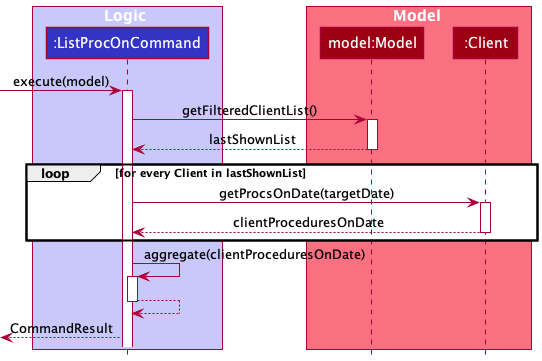

The diagram above was rendered by PlantUML. Its source (embedded in the PNG):
@startuml
!include style.puml

box Logic LOGIC_COLOR_T1
participant ":ListProcOnCommand" as ListProcOnCommand LOGIC_COLOR
end box

box Model MODEL_COLOR_T1
participant "model:Model" as Model MODEL_COLOR
participant ":Client" as Client MODEL_COLOR
end box

-> ListProcOnCommand : execute(model)
activate ListProcOnCommand
ListProcOnCommand -> Model : getFilteredClientList()
activate Model
ListProcOnCommand <-- Model : lastShownList
deactivate Model
    loop for every Client in lastShownList
        ListProcOnCommand -> Client : getProcsOnDate(targetDate)
        activate Client
        ListProcOnCommand <-- Client : clientProceduresOnDate
        deactivate Client
    end
ListProcOnCommand -> ListProcOnCommand : aggregate(clientProceduresOnDate)
activate ListProcOnCommand
return
<-- ListProcOnCommand : CommandResult

@enduml